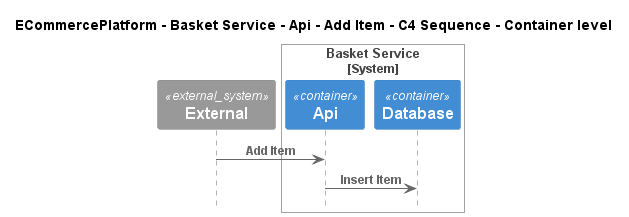

The diagram above was rendered by PlantUML. Its source (embedded in the PNG):
@startuml
!pragma layout smetana
!include ..\..\..\..\..\..\..\.c4s\C4_Sequence.puml

title ECommercePlatform - Basket Service - Api - Add Item - C4 Sequence - Container level

System_Ext(C4InterFlow.SoftwareSystems.ExternalSystem, "External", "")

System_Boundary(ECommercePlatform.SoftwareSystems.BasketService, "Basket Service")
    Container(ECommercePlatform.SoftwareSystems.BasketService.Containers.Api, "Api", "", "")
    Container(ECommercePlatform.SoftwareSystems.BasketService.Containers.Database, "Database", "", "")
Boundary_End()

Rel(C4InterFlow.SoftwareSystems.ExternalSystem, ECommercePlatform.SoftwareSystems.BasketService.Containers.Api, "Add Item")
Rel(ECommercePlatform.SoftwareSystems.BasketService.Containers.Api, ECommercePlatform.SoftwareSystems.BasketService.Containers.Database, "Insert Item")


@enduml